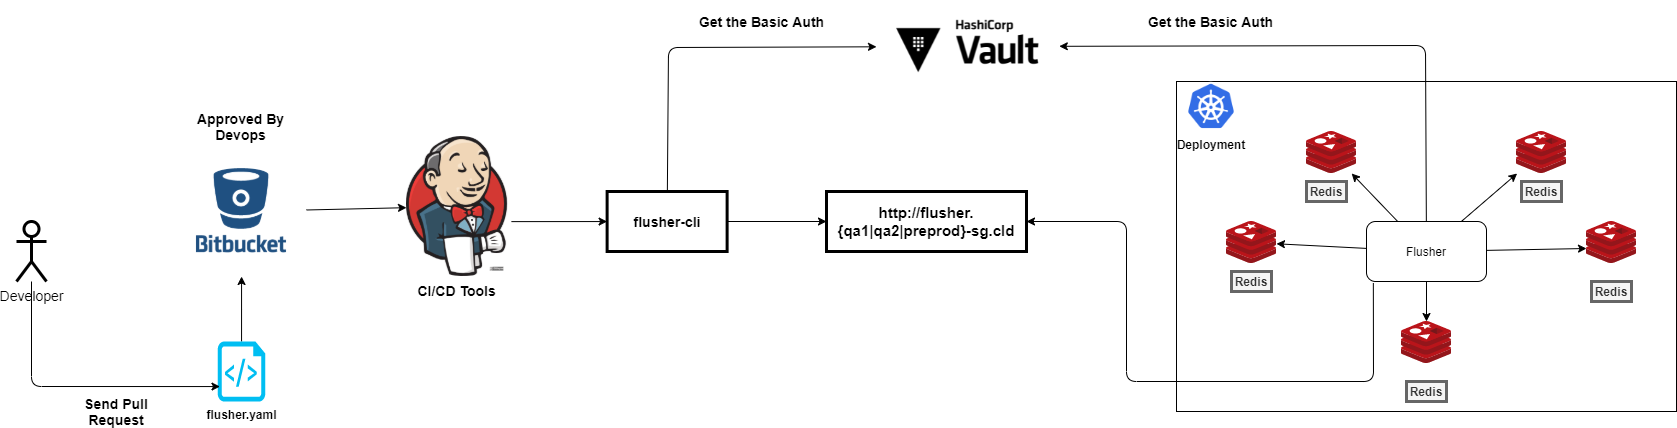

The diagram above was exported from draw.io. Its source (the exported page's mxGraphModel, read from the mxfile embedded in the PNG):
<mxGraphModel dx="2272" dy="736" grid="1" gridSize="10" guides="1" tooltips="1" connect="1" arrows="1" fold="1" page="1" pageScale="1" pageWidth="850" pageHeight="1100" math="0" shadow="0">
  <root>
    <mxCell id="0" />
    <mxCell id="1" parent="0" />
    <mxCell id="OTlc69z3uc3nm1Sz6Mhq-20" value="" style="group" vertex="1" connectable="0" parent="1">
      <mxGeometry x="410" y="150" width="500" height="330" as="geometry" />
    </mxCell>
    <mxCell id="OTlc69z3uc3nm1Sz6Mhq-2" value="" style="rounded=0;whiteSpace=wrap;html=1;" vertex="1" parent="OTlc69z3uc3nm1Sz6Mhq-20">
      <mxGeometry width="500" height="330" as="geometry" />
    </mxCell>
    <mxCell id="OTlc69z3uc3nm1Sz6Mhq-3" value="" style="aspect=fixed;html=1;points=[];align=center;image;fontSize=12;image=img/lib/mscae/Cache_Redis_Product.svg;" vertex="1" parent="OTlc69z3uc3nm1Sz6Mhq-20">
      <mxGeometry x="340" y="50" width="50" height="42" as="geometry" />
    </mxCell>
    <mxCell id="OTlc69z3uc3nm1Sz6Mhq-4" value="" style="aspect=fixed;html=1;points=[];align=center;image;fontSize=12;image=img/lib/mscae/Cache_Redis_Product.svg;" vertex="1" parent="OTlc69z3uc3nm1Sz6Mhq-20">
      <mxGeometry x="130" y="50" width="50" height="42" as="geometry" />
    </mxCell>
    <mxCell id="OTlc69z3uc3nm1Sz6Mhq-5" value="" style="aspect=fixed;html=1;points=[];align=center;image;fontSize=12;image=img/lib/mscae/Cache_Redis_Product.svg;" vertex="1" parent="OTlc69z3uc3nm1Sz6Mhq-20">
      <mxGeometry x="410" y="140" width="50" height="42" as="geometry" />
    </mxCell>
    <mxCell id="OTlc69z3uc3nm1Sz6Mhq-6" value="" style="aspect=fixed;html=1;points=[];align=center;image;fontSize=12;image=img/lib/mscae/Cache_Redis_Product.svg;" vertex="1" parent="OTlc69z3uc3nm1Sz6Mhq-20">
      <mxGeometry x="50" y="140" width="50" height="42" as="geometry" />
    </mxCell>
    <mxCell id="OTlc69z3uc3nm1Sz6Mhq-7" value="" style="aspect=fixed;html=1;points=[];align=center;image;fontSize=12;image=img/lib/mscae/Cache_Redis_Product.svg;" vertex="1" parent="OTlc69z3uc3nm1Sz6Mhq-20">
      <mxGeometry x="225" y="240" width="50" height="42" as="geometry" />
    </mxCell>
    <mxCell id="OTlc69z3uc3nm1Sz6Mhq-8" value="" style="endArrow=classic;html=1;" edge="1" parent="OTlc69z3uc3nm1Sz6Mhq-20" source="OTlc69z3uc3nm1Sz6Mhq-1" target="OTlc69z3uc3nm1Sz6Mhq-3">
      <mxGeometry width="50" height="50" relative="1" as="geometry">
        <mxPoint x="270" y="130" as="sourcePoint" />
        <mxPoint x="320" y="80" as="targetPoint" />
      </mxGeometry>
    </mxCell>
    <mxCell id="OTlc69z3uc3nm1Sz6Mhq-9" value="" style="endArrow=classic;html=1;" edge="1" parent="OTlc69z3uc3nm1Sz6Mhq-20" source="OTlc69z3uc3nm1Sz6Mhq-1" target="OTlc69z3uc3nm1Sz6Mhq-4">
      <mxGeometry width="50" height="50" relative="1" as="geometry">
        <mxPoint x="220" y="120" as="sourcePoint" />
        <mxPoint x="259.72" y="19.99641891891895" as="targetPoint" />
      </mxGeometry>
    </mxCell>
    <mxCell id="OTlc69z3uc3nm1Sz6Mhq-10" value="" style="endArrow=classic;html=1;" edge="1" parent="OTlc69z3uc3nm1Sz6Mhq-20" source="OTlc69z3uc3nm1Sz6Mhq-1" target="OTlc69z3uc3nm1Sz6Mhq-7">
      <mxGeometry width="50" height="50" relative="1" as="geometry">
        <mxPoint x="120.27999999999997" y="298.4" as="sourcePoint" />
        <mxPoint x="190" y="249.99641891891895" as="targetPoint" />
      </mxGeometry>
    </mxCell>
    <mxCell id="OTlc69z3uc3nm1Sz6Mhq-11" value="" style="endArrow=classic;html=1;" edge="1" parent="OTlc69z3uc3nm1Sz6Mhq-20" source="OTlc69z3uc3nm1Sz6Mhq-1">
      <mxGeometry width="50" height="50" relative="1" as="geometry">
        <mxPoint x="320" y="167" as="sourcePoint" />
        <mxPoint x="410" y="167" as="targetPoint" />
      </mxGeometry>
    </mxCell>
    <mxCell id="OTlc69z3uc3nm1Sz6Mhq-12" value="" style="endArrow=classic;html=1;" edge="1" parent="OTlc69z3uc3nm1Sz6Mhq-20" source="OTlc69z3uc3nm1Sz6Mhq-1" target="OTlc69z3uc3nm1Sz6Mhq-6">
      <mxGeometry width="50" height="50" relative="1" as="geometry">
        <mxPoint x="190" y="71.935" as="sourcePoint" />
        <mxPoint x="290" y="70.06" as="targetPoint" />
      </mxGeometry>
    </mxCell>
    <mxCell id="OTlc69z3uc3nm1Sz6Mhq-1" value="Flusher" style="rounded=1;whiteSpace=wrap;html=1;" vertex="1" parent="OTlc69z3uc3nm1Sz6Mhq-20">
      <mxGeometry x="190" y="140" width="120" height="60" as="geometry" />
    </mxCell>
    <mxCell id="OTlc69z3uc3nm1Sz6Mhq-14" value="Deployment" style="shape=image;imageAspect=0;aspect=fixed;verticalLabelPosition=bottom;verticalAlign=top;image=https://kubernetes.io/images/favicon.png;fontStyle=1" vertex="1" parent="OTlc69z3uc3nm1Sz6Mhq-20">
      <mxGeometry x="10" width="50" height="50" as="geometry" />
    </mxCell>
    <mxCell id="OTlc69z3uc3nm1Sz6Mhq-15" value="Redis" style="text;html=1;strokeColor=#666666;fillColor=#f5f5f5;align=center;verticalAlign=middle;whiteSpace=wrap;rounded=0;fontColor=#333333;strokeWidth=3;fontStyle=1" vertex="1" parent="OTlc69z3uc3nm1Sz6Mhq-20">
      <mxGeometry x="130" y="100" width="40" height="20" as="geometry" />
    </mxCell>
    <mxCell id="OTlc69z3uc3nm1Sz6Mhq-16" value="Redis" style="text;html=1;strokeColor=#666666;fillColor=#f5f5f5;align=center;verticalAlign=middle;whiteSpace=wrap;rounded=0;fontColor=#333333;strokeWidth=3;fontStyle=1" vertex="1" parent="OTlc69z3uc3nm1Sz6Mhq-20">
      <mxGeometry x="55" y="190" width="40" height="20" as="geometry" />
    </mxCell>
    <mxCell id="OTlc69z3uc3nm1Sz6Mhq-17" value="Redis" style="text;html=1;strokeColor=#666666;fillColor=#f5f5f5;align=center;verticalAlign=middle;whiteSpace=wrap;rounded=0;fontColor=#333333;strokeWidth=3;fontStyle=1" vertex="1" parent="OTlc69z3uc3nm1Sz6Mhq-20">
      <mxGeometry x="230" y="300" width="40" height="20" as="geometry" />
    </mxCell>
    <mxCell id="OTlc69z3uc3nm1Sz6Mhq-18" value="Redis" style="text;html=1;strokeColor=#666666;fillColor=#f5f5f5;align=center;verticalAlign=middle;whiteSpace=wrap;rounded=0;fontColor=#333333;strokeWidth=3;fontStyle=1" vertex="1" parent="OTlc69z3uc3nm1Sz6Mhq-20">
      <mxGeometry x="415" y="200" width="40" height="20" as="geometry" />
    </mxCell>
    <mxCell id="OTlc69z3uc3nm1Sz6Mhq-19" value="Redis" style="text;html=1;strokeColor=#666666;fillColor=#f5f5f5;align=center;verticalAlign=middle;whiteSpace=wrap;rounded=0;fontColor=#333333;strokeWidth=3;fontStyle=1" vertex="1" parent="OTlc69z3uc3nm1Sz6Mhq-20">
      <mxGeometry x="345" y="100" width="40" height="20" as="geometry" />
    </mxCell>
    <mxCell id="OTlc69z3uc3nm1Sz6Mhq-21" value="" style="endArrow=classic;html=1;exitX=0.057;exitY=1.027;exitDx=0;exitDy=0;exitPerimeter=0;" edge="1" parent="1" source="OTlc69z3uc3nm1Sz6Mhq-1" target="OTlc69z3uc3nm1Sz6Mhq-23">
      <mxGeometry width="50" height="50" relative="1" as="geometry">
        <mxPoint x="330" y="490" as="sourcePoint" />
        <mxPoint x="230" y="280" as="targetPoint" />
        <Array as="points">
          <mxPoint x="607" y="450" />
          <mxPoint x="360" y="450" />
          <mxPoint x="360" y="290" />
        </Array>
      </mxGeometry>
    </mxCell>
    <mxCell id="OTlc69z3uc3nm1Sz6Mhq-23" value="&lt;b&gt;&lt;font style=&quot;font-size: 15px&quot;&gt;http://flusher.{qa1|qa2|preprod}-sg.cld&lt;/font&gt;&lt;/b&gt;" style="rounded=0;whiteSpace=wrap;html=1;strokeWidth=3;" vertex="1" parent="1">
      <mxGeometry x="60" y="260" width="200" height="60" as="geometry" />
    </mxCell>
    <mxCell id="OTlc69z3uc3nm1Sz6Mhq-26" value="&lt;b&gt;&lt;font style=&quot;font-size: 14px&quot;&gt;flusher-cli&lt;/font&gt;&lt;/b&gt;" style="rounded=0;whiteSpace=wrap;html=1;strokeWidth=3;" vertex="1" parent="1">
      <mxGeometry x="-159.38" y="260" width="120" height="60" as="geometry" />
    </mxCell>
    <mxCell id="OTlc69z3uc3nm1Sz6Mhq-27" value="" style="shape=image;imageAspect=0;aspect=fixed;verticalLabelPosition=bottom;verticalAlign=top;strokeWidth=3;image=https://poeditor.com/blog/wp-content/uploads/2014/06/bitbucket-logo.png;" vertex="1" parent="1">
      <mxGeometry x="-590" y="215" width="130" height="130" as="geometry" />
    </mxCell>
    <mxCell id="OTlc69z3uc3nm1Sz6Mhq-30" style="edgeStyle=orthogonalEdgeStyle;rounded=0;orthogonalLoop=1;jettySize=auto;html=1;" edge="1" parent="1" source="OTlc69z3uc3nm1Sz6Mhq-29" target="OTlc69z3uc3nm1Sz6Mhq-27">
      <mxGeometry relative="1" as="geometry" />
    </mxCell>
    <mxCell id="OTlc69z3uc3nm1Sz6Mhq-29" value="&lt;b&gt;flusher.yaml&lt;/b&gt;" style="verticalLabelPosition=bottom;html=1;verticalAlign=top;align=center;strokeColor=none;fillColor=#00BEF2;shape=mxgraph.azure.script_file;pointerEvents=1;" vertex="1" parent="1">
      <mxGeometry x="-548.75" y="410" width="47.5" height="60" as="geometry" />
    </mxCell>
    <mxCell id="OTlc69z3uc3nm1Sz6Mhq-32" value="CI/CD Tools" style="shape=image;imageAspect=0;aspect=fixed;verticalLabelPosition=bottom;verticalAlign=top;strokeWidth=3;image=https://media.bitdegree.org/storage/media/images/2018/11/jenkins-interview-questions-logo.png;fontStyle=1;fontSize=14;" vertex="1" parent="1">
      <mxGeometry x="-360" y="205" width="101.17" height="140" as="geometry" />
    </mxCell>
    <mxCell id="OTlc69z3uc3nm1Sz6Mhq-35" value="" style="shape=image;imageAspect=0;aspect=fixed;verticalLabelPosition=bottom;verticalAlign=top;fontSize=14;strokeWidth=3;image=https://miro.medium.com/max/4062/1*DqrQJj1tidh556B8UrRmWg.png;" vertex="1" parent="1">
      <mxGeometry x="110" y="70" width="182.81" height="90" as="geometry" />
    </mxCell>
    <mxCell id="OTlc69z3uc3nm1Sz6Mhq-36" value="" style="endArrow=classic;html=1;fontSize=14;" edge="1" parent="1" source="OTlc69z3uc3nm1Sz6Mhq-1" target="OTlc69z3uc3nm1Sz6Mhq-35">
      <mxGeometry width="50" height="50" relative="1" as="geometry">
        <mxPoint x="360" y="100" as="sourcePoint" />
        <mxPoint x="410" y="50" as="targetPoint" />
        <Array as="points">
          <mxPoint x="659" y="114" />
        </Array>
      </mxGeometry>
    </mxCell>
    <mxCell id="OTlc69z3uc3nm1Sz6Mhq-37" value="" style="endArrow=classic;html=1;fontSize=14;" edge="1" parent="1" source="OTlc69z3uc3nm1Sz6Mhq-26" target="OTlc69z3uc3nm1Sz6Mhq-35">
      <mxGeometry width="50" height="50" relative="1" as="geometry">
        <mxPoint x="-280" y="190" as="sourcePoint" />
        <mxPoint x="-230" y="140" as="targetPoint" />
        <Array as="points">
          <mxPoint x="-98" y="116" />
        </Array>
      </mxGeometry>
    </mxCell>
    <mxCell id="OTlc69z3uc3nm1Sz6Mhq-38" value="" style="endArrow=classic;html=1;fontSize=14;entryX=0;entryY=0.5;entryDx=0;entryDy=0;exitX=1;exitY=0.5;exitDx=0;exitDy=0;" edge="1" parent="1" source="OTlc69z3uc3nm1Sz6Mhq-26" target="OTlc69z3uc3nm1Sz6Mhq-23">
      <mxGeometry width="50" height="50" relative="1" as="geometry">
        <mxPoint x="-20" y="270" as="sourcePoint" />
        <mxPoint x="30" y="220" as="targetPoint" />
      </mxGeometry>
    </mxCell>
    <mxCell id="OTlc69z3uc3nm1Sz6Mhq-39" value="Developer" style="shape=umlActor;verticalLabelPosition=bottom;verticalAlign=top;html=1;outlineConnect=0;fontSize=14;strokeWidth=3;" vertex="1" parent="1">
      <mxGeometry x="-750" y="290" width="30" height="60" as="geometry" />
    </mxCell>
    <mxCell id="OTlc69z3uc3nm1Sz6Mhq-40" value="" style="endArrow=classic;html=1;fontSize=14;entryX=0.047;entryY=0.751;entryDx=0;entryDy=0;entryPerimeter=0;" edge="1" parent="1" source="OTlc69z3uc3nm1Sz6Mhq-39" target="OTlc69z3uc3nm1Sz6Mhq-29">
      <mxGeometry width="50" height="50" relative="1" as="geometry">
        <mxPoint x="-730" y="450" as="sourcePoint" />
        <mxPoint x="-650" y="410" as="targetPoint" />
        <Array as="points">
          <mxPoint x="-735" y="455" />
        </Array>
      </mxGeometry>
    </mxCell>
    <mxCell id="OTlc69z3uc3nm1Sz6Mhq-41" value="&lt;b&gt;Send Pull Request&lt;/b&gt;" style="text;html=1;strokeColor=none;fillColor=none;align=center;verticalAlign=middle;whiteSpace=wrap;rounded=0;fontSize=14;" vertex="1" parent="1">
      <mxGeometry x="-690" y="470" width="80" height="20" as="geometry" />
    </mxCell>
    <mxCell id="OTlc69z3uc3nm1Sz6Mhq-43" value="&lt;b&gt;Approved By Devops&lt;/b&gt;" style="text;html=1;strokeColor=none;fillColor=none;align=center;verticalAlign=middle;whiteSpace=wrap;rounded=0;fontSize=14;" vertex="1" parent="1">
      <mxGeometry x="-575.5" y="185" width="101" height="20" as="geometry" />
    </mxCell>
    <mxCell id="OTlc69z3uc3nm1Sz6Mhq-44" value="" style="endArrow=classic;html=1;fontSize=14;" edge="1" parent="1" source="OTlc69z3uc3nm1Sz6Mhq-27" target="OTlc69z3uc3nm1Sz6Mhq-32">
      <mxGeometry width="50" height="50" relative="1" as="geometry">
        <mxPoint x="-450" y="300" as="sourcePoint" />
        <mxPoint x="-400" y="250" as="targetPoint" />
        <Array as="points" />
      </mxGeometry>
    </mxCell>
    <mxCell id="OTlc69z3uc3nm1Sz6Mhq-45" value="" style="endArrow=classic;html=1;fontSize=14;exitX=1.037;exitY=0.608;exitDx=0;exitDy=0;exitPerimeter=0;" edge="1" parent="1" source="OTlc69z3uc3nm1Sz6Mhq-32" target="OTlc69z3uc3nm1Sz6Mhq-26">
      <mxGeometry width="50" height="50" relative="1" as="geometry">
        <mxPoint x="-230" y="300" as="sourcePoint" />
        <mxPoint x="-180" y="250" as="targetPoint" />
      </mxGeometry>
    </mxCell>
    <mxCell id="OTlc69z3uc3nm1Sz6Mhq-46" value="&lt;b&gt;Get the Basic Auth&lt;/b&gt;" style="text;html=1;strokeColor=none;fillColor=none;align=center;verticalAlign=middle;whiteSpace=wrap;rounded=0;fontSize=14;" vertex="1" parent="1">
      <mxGeometry x="-79" y="80" width="149" height="20" as="geometry" />
    </mxCell>
    <mxCell id="OTlc69z3uc3nm1Sz6Mhq-47" value="&lt;b&gt;Get the Basic Auth&lt;/b&gt;" style="text;html=1;strokeColor=none;fillColor=none;align=center;verticalAlign=middle;whiteSpace=wrap;rounded=0;fontSize=14;" vertex="1" parent="1">
      <mxGeometry x="370" y="80" width="149" height="20" as="geometry" />
    </mxCell>
  </root>
</mxGraphModel>